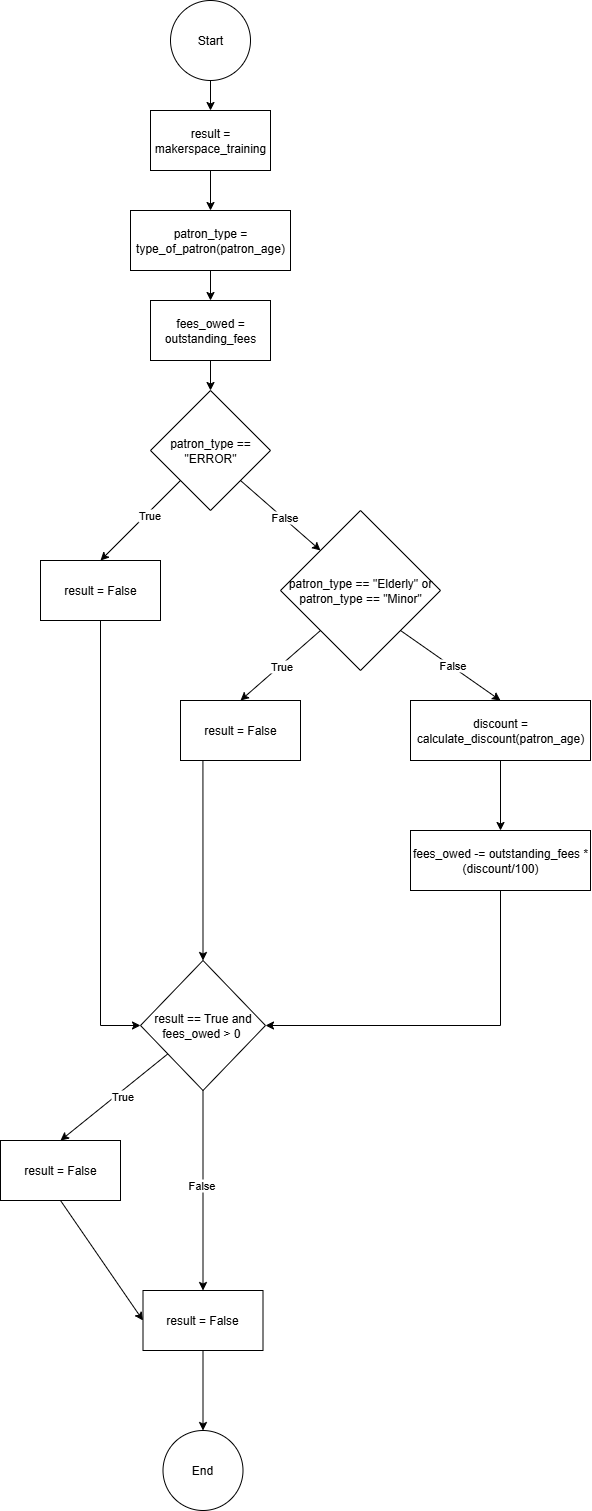

The diagram above was exported from draw.io. Its source (the exported page's mxGraphModel, read from the mxfile embedded in the PNG):
<mxGraphModel dx="1351" dy="920" grid="1" gridSize="10" guides="1" tooltips="1" connect="1" arrows="1" fold="1" page="1" pageScale="1" pageWidth="850" pageHeight="1100" math="0" shadow="0">
  <root>
    <mxCell id="0" />
    <mxCell id="1" parent="0" />
    <mxCell id="GZPI9NjDtiA2aJNmFOa9-3" style="edgeStyle=orthogonalEdgeStyle;rounded=0;orthogonalLoop=1;jettySize=auto;html=1;exitX=0.5;exitY=1;exitDx=0;exitDy=0;entryX=0.5;entryY=0;entryDx=0;entryDy=0;" edge="1" parent="1" source="GZPI9NjDtiA2aJNmFOa9-1" target="GZPI9NjDtiA2aJNmFOa9-2">
      <mxGeometry relative="1" as="geometry" />
    </mxCell>
    <mxCell id="GZPI9NjDtiA2aJNmFOa9-1" value="Start" style="ellipse;whiteSpace=wrap;html=1;aspect=fixed;" vertex="1" parent="1">
      <mxGeometry x="390" y="290" width="80" height="80" as="geometry" />
    </mxCell>
    <mxCell id="GZPI9NjDtiA2aJNmFOa9-5" style="edgeStyle=orthogonalEdgeStyle;rounded=0;orthogonalLoop=1;jettySize=auto;html=1;exitX=0.5;exitY=1;exitDx=0;exitDy=0;entryX=0.5;entryY=0;entryDx=0;entryDy=0;" edge="1" parent="1" source="GZPI9NjDtiA2aJNmFOa9-2" target="GZPI9NjDtiA2aJNmFOa9-4">
      <mxGeometry relative="1" as="geometry" />
    </mxCell>
    <mxCell id="GZPI9NjDtiA2aJNmFOa9-2" value="result = makerspace_training" style="rounded=0;whiteSpace=wrap;html=1;" vertex="1" parent="1">
      <mxGeometry x="370" y="400" width="120" height="60" as="geometry" />
    </mxCell>
    <mxCell id="GZPI9NjDtiA2aJNmFOa9-7" style="edgeStyle=orthogonalEdgeStyle;rounded=0;orthogonalLoop=1;jettySize=auto;html=1;exitX=0.5;exitY=1;exitDx=0;exitDy=0;entryX=0.5;entryY=0;entryDx=0;entryDy=0;" edge="1" parent="1" source="GZPI9NjDtiA2aJNmFOa9-4" target="GZPI9NjDtiA2aJNmFOa9-6">
      <mxGeometry relative="1" as="geometry" />
    </mxCell>
    <mxCell id="GZPI9NjDtiA2aJNmFOa9-4" value="patron_type = type_of_patron(patron_age)" style="rounded=0;whiteSpace=wrap;html=1;" vertex="1" parent="1">
      <mxGeometry x="350" y="500" width="160" height="60" as="geometry" />
    </mxCell>
    <mxCell id="GZPI9NjDtiA2aJNmFOa9-9" style="edgeStyle=orthogonalEdgeStyle;rounded=0;orthogonalLoop=1;jettySize=auto;html=1;exitX=0.5;exitY=1;exitDx=0;exitDy=0;entryX=0.5;entryY=0;entryDx=0;entryDy=0;" edge="1" parent="1" source="GZPI9NjDtiA2aJNmFOa9-6" target="GZPI9NjDtiA2aJNmFOa9-8">
      <mxGeometry relative="1" as="geometry" />
    </mxCell>
    <mxCell id="GZPI9NjDtiA2aJNmFOa9-6" value="fees_owed = outstanding_fees" style="rounded=0;whiteSpace=wrap;html=1;" vertex="1" parent="1">
      <mxGeometry x="370" y="590" width="120" height="60" as="geometry" />
    </mxCell>
    <mxCell id="GZPI9NjDtiA2aJNmFOa9-8" value="patron_type == &quot;ERROR&quot;" style="rhombus;whiteSpace=wrap;html=1;" vertex="1" parent="1">
      <mxGeometry x="370" y="680" width="120" height="120" as="geometry" />
    </mxCell>
    <mxCell id="GZPI9NjDtiA2aJNmFOa9-30" style="edgeStyle=orthogonalEdgeStyle;rounded=0;orthogonalLoop=1;jettySize=auto;html=1;exitX=0.5;exitY=1;exitDx=0;exitDy=0;entryX=0;entryY=0.5;entryDx=0;entryDy=0;" edge="1" parent="1" source="GZPI9NjDtiA2aJNmFOa9-10" target="GZPI9NjDtiA2aJNmFOa9-29">
      <mxGeometry relative="1" as="geometry" />
    </mxCell>
    <mxCell id="GZPI9NjDtiA2aJNmFOa9-10" value="result = False" style="rounded=0;whiteSpace=wrap;html=1;" vertex="1" parent="1">
      <mxGeometry x="260" y="850" width="120" height="60" as="geometry" />
    </mxCell>
    <mxCell id="GZPI9NjDtiA2aJNmFOa9-11" value="" style="endArrow=classic;html=1;rounded=0;exitX=0;exitY=1;exitDx=0;exitDy=0;entryX=0.5;entryY=0;entryDx=0;entryDy=0;" edge="1" parent="1" source="GZPI9NjDtiA2aJNmFOa9-8" target="GZPI9NjDtiA2aJNmFOa9-10">
      <mxGeometry width="50" height="50" relative="1" as="geometry">
        <mxPoint x="400" y="690" as="sourcePoint" />
        <mxPoint x="450" y="640" as="targetPoint" />
      </mxGeometry>
    </mxCell>
    <mxCell id="GZPI9NjDtiA2aJNmFOa9-14" value="True" style="edgeLabel;html=1;align=center;verticalAlign=middle;resizable=0;points=[];" vertex="1" connectable="0" parent="GZPI9NjDtiA2aJNmFOa9-11">
      <mxGeometry x="-0.1625" y="2" relative="1" as="geometry">
        <mxPoint as="offset" />
      </mxGeometry>
    </mxCell>
    <mxCell id="GZPI9NjDtiA2aJNmFOa9-16" value="patron_type == &quot;Elderly&quot; or patron_type == &quot;Minor&quot;" style="rhombus;whiteSpace=wrap;html=1;" vertex="1" parent="1">
      <mxGeometry x="500" y="800" width="160" height="160" as="geometry" />
    </mxCell>
    <mxCell id="GZPI9NjDtiA2aJNmFOa9-18" value="" style="endArrow=classic;html=1;rounded=0;exitX=1;exitY=1;exitDx=0;exitDy=0;entryX=0;entryY=0;entryDx=0;entryDy=0;" edge="1" parent="1" source="GZPI9NjDtiA2aJNmFOa9-8" target="GZPI9NjDtiA2aJNmFOa9-16">
      <mxGeometry width="50" height="50" relative="1" as="geometry">
        <mxPoint x="400" y="690" as="sourcePoint" />
        <mxPoint x="450" y="640" as="targetPoint" />
      </mxGeometry>
    </mxCell>
    <mxCell id="GZPI9NjDtiA2aJNmFOa9-20" value="False" style="edgeLabel;html=1;align=center;verticalAlign=middle;resizable=0;points=[];" vertex="1" connectable="0" parent="GZPI9NjDtiA2aJNmFOa9-18">
      <mxGeometry x="0.0673" relative="1" as="geometry">
        <mxPoint y="-1" as="offset" />
      </mxGeometry>
    </mxCell>
    <mxCell id="GZPI9NjDtiA2aJNmFOa9-31" style="edgeStyle=orthogonalEdgeStyle;rounded=0;orthogonalLoop=1;jettySize=auto;html=1;exitX=0.25;exitY=1;exitDx=0;exitDy=0;entryX=0.5;entryY=0;entryDx=0;entryDy=0;" edge="1" parent="1" source="GZPI9NjDtiA2aJNmFOa9-21" target="GZPI9NjDtiA2aJNmFOa9-29">
      <mxGeometry relative="1" as="geometry">
        <Array as="points">
          <mxPoint x="423" y="1050" />
        </Array>
      </mxGeometry>
    </mxCell>
    <mxCell id="GZPI9NjDtiA2aJNmFOa9-21" value="result = False" style="rounded=0;whiteSpace=wrap;html=1;" vertex="1" parent="1">
      <mxGeometry x="400" y="990" width="120" height="60" as="geometry" />
    </mxCell>
    <mxCell id="GZPI9NjDtiA2aJNmFOa9-22" value="" style="endArrow=classic;html=1;rounded=0;exitX=0;exitY=1;exitDx=0;exitDy=0;entryX=0.5;entryY=0;entryDx=0;entryDy=0;" edge="1" parent="1" source="GZPI9NjDtiA2aJNmFOa9-16" target="GZPI9NjDtiA2aJNmFOa9-21">
      <mxGeometry width="50" height="50" relative="1" as="geometry">
        <mxPoint x="400" y="880" as="sourcePoint" />
        <mxPoint x="450" y="830" as="targetPoint" />
      </mxGeometry>
    </mxCell>
    <mxCell id="GZPI9NjDtiA2aJNmFOa9-23" value="True" style="edgeLabel;html=1;align=center;verticalAlign=middle;resizable=0;points=[];" vertex="1" connectable="0" parent="GZPI9NjDtiA2aJNmFOa9-22">
      <mxGeometry x="-0.0142" y="1" relative="1" as="geometry">
        <mxPoint x="-1" as="offset" />
      </mxGeometry>
    </mxCell>
    <mxCell id="GZPI9NjDtiA2aJNmFOa9-28" style="edgeStyle=orthogonalEdgeStyle;rounded=0;orthogonalLoop=1;jettySize=auto;html=1;exitX=0.5;exitY=1;exitDx=0;exitDy=0;entryX=0.5;entryY=0;entryDx=0;entryDy=0;" edge="1" parent="1" source="GZPI9NjDtiA2aJNmFOa9-24" target="GZPI9NjDtiA2aJNmFOa9-27">
      <mxGeometry relative="1" as="geometry" />
    </mxCell>
    <mxCell id="GZPI9NjDtiA2aJNmFOa9-24" value="discount = calculate_discount(patron_age)" style="rounded=0;whiteSpace=wrap;html=1;" vertex="1" parent="1">
      <mxGeometry x="630" y="990" width="180" height="60" as="geometry" />
    </mxCell>
    <mxCell id="GZPI9NjDtiA2aJNmFOa9-25" value="" style="endArrow=classic;html=1;rounded=0;exitX=1;exitY=1;exitDx=0;exitDy=0;entryX=0.5;entryY=0;entryDx=0;entryDy=0;" edge="1" parent="1" source="GZPI9NjDtiA2aJNmFOa9-16" target="GZPI9NjDtiA2aJNmFOa9-24">
      <mxGeometry width="50" height="50" relative="1" as="geometry">
        <mxPoint x="400" y="880" as="sourcePoint" />
        <mxPoint x="450" y="830" as="targetPoint" />
      </mxGeometry>
    </mxCell>
    <mxCell id="GZPI9NjDtiA2aJNmFOa9-26" value="False" style="edgeLabel;html=1;align=center;verticalAlign=middle;resizable=0;points=[];" vertex="1" connectable="0" parent="GZPI9NjDtiA2aJNmFOa9-25">
      <mxGeometry x="0.0134" y="1" relative="1" as="geometry">
        <mxPoint as="offset" />
      </mxGeometry>
    </mxCell>
    <mxCell id="GZPI9NjDtiA2aJNmFOa9-33" style="edgeStyle=orthogonalEdgeStyle;rounded=0;orthogonalLoop=1;jettySize=auto;html=1;exitX=0.5;exitY=1;exitDx=0;exitDy=0;entryX=1;entryY=0.5;entryDx=0;entryDy=0;" edge="1" parent="1" source="GZPI9NjDtiA2aJNmFOa9-27" target="GZPI9NjDtiA2aJNmFOa9-29">
      <mxGeometry relative="1" as="geometry" />
    </mxCell>
    <mxCell id="GZPI9NjDtiA2aJNmFOa9-27" value="fees_owed -= outstanding_fees * (discount/100)" style="rounded=0;whiteSpace=wrap;html=1;" vertex="1" parent="1">
      <mxGeometry x="630" y="1120" width="180" height="60" as="geometry" />
    </mxCell>
    <mxCell id="GZPI9NjDtiA2aJNmFOa9-37" style="edgeStyle=orthogonalEdgeStyle;rounded=0;orthogonalLoop=1;jettySize=auto;html=1;exitX=0.5;exitY=1;exitDx=0;exitDy=0;entryX=0.5;entryY=0;entryDx=0;entryDy=0;" edge="1" parent="1" source="GZPI9NjDtiA2aJNmFOa9-29" target="GZPI9NjDtiA2aJNmFOa9-35">
      <mxGeometry relative="1" as="geometry" />
    </mxCell>
    <mxCell id="GZPI9NjDtiA2aJNmFOa9-41" value="False" style="edgeLabel;html=1;align=center;verticalAlign=middle;resizable=0;points=[];" vertex="1" connectable="0" parent="GZPI9NjDtiA2aJNmFOa9-37">
      <mxGeometry x="-0.0544" y="-2" relative="1" as="geometry">
        <mxPoint as="offset" />
      </mxGeometry>
    </mxCell>
    <mxCell id="GZPI9NjDtiA2aJNmFOa9-29" value="result == True and fees_owed &amp;gt; 0&amp;nbsp;" style="rhombus;whiteSpace=wrap;html=1;" vertex="1" parent="1">
      <mxGeometry x="360" y="1250" width="125" height="130" as="geometry" />
    </mxCell>
    <mxCell id="GZPI9NjDtiA2aJNmFOa9-34" value="result = False" style="rounded=0;whiteSpace=wrap;html=1;" vertex="1" parent="1">
      <mxGeometry x="220" y="1430" width="120" height="60" as="geometry" />
    </mxCell>
    <mxCell id="GZPI9NjDtiA2aJNmFOa9-44" style="edgeStyle=orthogonalEdgeStyle;rounded=0;orthogonalLoop=1;jettySize=auto;html=1;exitX=0.5;exitY=1;exitDx=0;exitDy=0;entryX=0.5;entryY=0;entryDx=0;entryDy=0;" edge="1" parent="1" source="GZPI9NjDtiA2aJNmFOa9-35" target="GZPI9NjDtiA2aJNmFOa9-42">
      <mxGeometry relative="1" as="geometry" />
    </mxCell>
    <mxCell id="GZPI9NjDtiA2aJNmFOa9-35" value="result = False" style="rounded=0;whiteSpace=wrap;html=1;" vertex="1" parent="1">
      <mxGeometry x="362.5" y="1580" width="120" height="60" as="geometry" />
    </mxCell>
    <mxCell id="GZPI9NjDtiA2aJNmFOa9-38" value="" style="endArrow=classic;html=1;rounded=0;entryX=0.5;entryY=0;entryDx=0;entryDy=0;" edge="1" parent="1" source="GZPI9NjDtiA2aJNmFOa9-29" target="GZPI9NjDtiA2aJNmFOa9-34">
      <mxGeometry width="50" height="50" relative="1" as="geometry">
        <mxPoint x="330" y="1390" as="sourcePoint" />
        <mxPoint x="410" y="1370" as="targetPoint" />
      </mxGeometry>
    </mxCell>
    <mxCell id="GZPI9NjDtiA2aJNmFOa9-40" value="True" style="edgeLabel;html=1;align=center;verticalAlign=middle;resizable=0;points=[];" vertex="1" connectable="0" parent="GZPI9NjDtiA2aJNmFOa9-38">
      <mxGeometry x="-0.0886" y="4" relative="1" as="geometry">
        <mxPoint y="-1" as="offset" />
      </mxGeometry>
    </mxCell>
    <mxCell id="GZPI9NjDtiA2aJNmFOa9-39" value="" style="endArrow=classic;html=1;rounded=0;exitX=0.5;exitY=1;exitDx=0;exitDy=0;entryX=0;entryY=0.5;entryDx=0;entryDy=0;" edge="1" parent="1" source="GZPI9NjDtiA2aJNmFOa9-34" target="GZPI9NjDtiA2aJNmFOa9-35">
      <mxGeometry width="50" height="50" relative="1" as="geometry">
        <mxPoint x="360" y="1420" as="sourcePoint" />
        <mxPoint x="410" y="1370" as="targetPoint" />
      </mxGeometry>
    </mxCell>
    <mxCell id="GZPI9NjDtiA2aJNmFOa9-42" value="End" style="ellipse;whiteSpace=wrap;html=1;aspect=fixed;" vertex="1" parent="1">
      <mxGeometry x="382.5" y="1720" width="80" height="80" as="geometry" />
    </mxCell>
  </root>
</mxGraphModel>